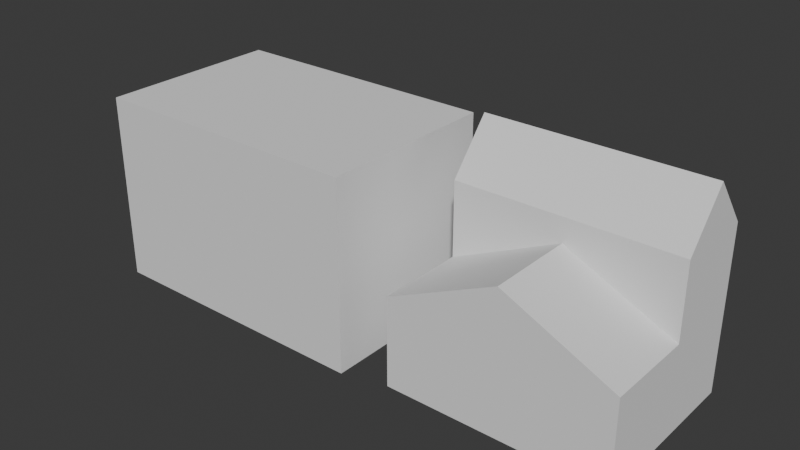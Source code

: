 # Source: Learn-House.blend  (saved by Blender 4.5.87; exported with 4.5.12 LTS)
import bpy
from mathutils import Matrix  # noqa: F401  (used for matrix-valued properties, if any)

bpy.ops.wm.read_factory_settings(use_empty=True)
scene = bpy.context.scene
scene.name = 'Scene'

# ---- collections
col_collection = bpy.data.collections.new('Collection'); scene.collection.children.link(col_collection)

# ---- world
world_world = bpy.data.worlds.new('World'); scene.world = world_world
world_world.use_nodes = True; world_world.node_tree.nodes.clear()
_N = world_world.node_tree.nodes; _L = world_world.node_tree.links
n0 = _N.new('ShaderNodeOutputWorld'); n0.name = 'World Output'; n0.location = (200, 100)
n1 = _N.new('ShaderNodeBackground'); n1.name = 'Background'; n1.location = (-200, 100)
n1.inputs[0].default_value = (0.05088, 0.05088, 0.05088, 1.0)
_L.new(n1.outputs[0], n0.inputs[0])
n0.is_active_output = True
world_world.color = (0.05088, 0.05088, 0.05088)
world_world.sun_shadow_jitter_overblur = 0.0

# ---- meshes
me_cube_006 = bpy.data.meshes.new('Cube.006')
me_cube_006.from_pydata([(-3.892, -1.0, -1.0), (-3.892, -1.0, 1.0), (-3.892, 1.0, -1.0), (-3.892, 1.0, 1.0), (1.0, -1.0, -1.0), (1.0, -1.0, 1.0), (1.0, 1.0, -1.0), (1.0, 1.0, 1.0), (-3.892, 2.81, 1.0), (-3.892, 2.81, -1.0), (1.0, 2.81, -1.0), (1.0, 2.81, 1.0), (-3.892, 1.0, 1.0), (1.0, 1.0, 1.0), (-3.892, 2.81, 1.0), (1.0, 2.81, 1.0), (-3.892, 1.0, 2.662), (1.0, 1.0, 2.662), (-3.892, 2.81, 2.662), (1.0, 2.81, 2.662), (1.0, 1.905, 1.0), (-3.892, 1.905, 1.0), (-3.892, 1.905, -1.0), (1.0, 1.905, -1.0), (1.0, 1.905, 1.0), (-3.892, 1.905, 1.0), (1.0, 1.905, 3.769), (-3.892, 1.905, 3.769), (-1.446, 1.0, -1.0), (-1.446, 1.0, 2.137), (-1.446, -1.0, -1.0), (-1.446, -1.0, 2.137), (-1.446, 2.81, -1.0), (-1.446, 2.81, 1.0), (-1.446, 1.0, 1.0), (-1.446, 2.81, 1.0), (-1.446, 1.0, 2.662), (-1.446, 2.81, 2.662), (-1.446, 1.905, -1.0)], [], [(0, 1, 3, 2), (29, 7, 13, 34), (6, 7, 5, 4), (30, 31, 1, 0), (28, 6, 4, 30), (29, 3, 1, 31), (32, 33, 11, 10), (22, 21, 8, 9), (20, 23, 10, 11), (38, 22, 9, 32), (25, 12, 16, 27), (20, 11, 15, 24), (33, 8, 14, 35), (21, 3, 12, 25), (27, 26, 19, 37, 18), (35, 14, 18, 37), (24, 15, 19, 26), (34, 13, 17, 36), (13, 24, 26, 17), (16, 36, 17, 26, 27), (8, 21, 25, 14), (7, 20, 24, 13), (14, 25, 27, 18), (28, 2, 22, 38), (7, 6, 23, 20), (2, 3, 21, 22), (6, 28, 38, 23), (12, 34, 36, 16), (15, 35, 37, 19), (11, 33, 35, 15), (23, 38, 32, 10), (9, 8, 33, 32), (7, 29, 31, 5), (2, 28, 30, 0), (4, 5, 31, 30), (3, 29, 34, 12)])
_uv = me_cube_006.uv_layers.new(name='UVMap')
_uv.uv.foreach_set('vector', [0.375, 0.0, 0.625, 0.0, 0.625, 0.25, 0.375, 0.25, 0.75, 0.5, 0.625, 0.5, 0.625, 0.5, 0.75, 0.5, 0.375, 0.5, 0.625, 0.5, 0.625, 0.75, 0.375, 0.75, 0.375, 0.875, 0.625, 0.875, 0.625, 1.0, 0.375, 1.0, 0.25, 0.5, 0.375, 0.5, 0.375, 0.75, 0.25, 0.75, 0.75, 0.5, 0.875, 0.5, 0.875, 0.75, 0.75, 0.75, 0.375, 0.375, 0.625, 0.375, 0.625, 0.5, 0.375, 0.5, 0.375, 0.25, 0.625, 0.25, 0.625, 0.25, 0.375, 0.25, 0.625, 0.5, 0.375, 0.5, 0.375, 0.5, 0.625, 0.5, 0.25, 0.5, 0.125, 0.5, 0.125, 0.5, 0.25, 0.5, 0.625, 0.25, 0.625, 0.25, 0.625, 0.25, 0.625, 0.25, 0.625, 0.5, 0.625, 0.5, 0.625, 0.5, 0.625, 0.5, 0.625, 0.375, 0.625, 0.25, 0.625, 0.25, 0.625, 0.375, 0.625, 0.25, 0.625, 0.25, 0.625, 0.25, 0.625, 0.25, 0.875, 0.5, 0.625, 0.5, 0.625, 0.5, 0.75, 0.5, 0.875, 0.5, 0.625, 0.375, 0.625, 0.25, 0.625, 0.25, 0.625, 0.375, 0.625, 0.5, 0.625, 0.5, 0.625, 0.5, 0.625, 0.5, 0.75, 0.5, 0.625, 0.5, 0.625, 0.5, 0.75, 0.5, 0.625, 0.5, 0.625, 0.5, 0.625, 0.5, 0.625, 0.5, 0.875, 0.5, 0.75, 0.5, 0.625, 0.5, 0.625, 0.5, 0.875, 0.5, 0.625, 0.25, 0.625, 0.25, 0.625, 0.25, 0.625, 0.25, 0.625, 0.5, 0.625, 0.5, 0.625, 0.5, 0.625, 0.5, 0.625, 0.25, 0.625, 0.25, 0.625, 0.25, 0.625, 0.25, 0.25, 0.5, 0.125, 0.5, 0.125, 0.5, 0.25, 0.5, 0.625, 0.5, 0.375, 0.5, 0.375, 0.5, 0.625, 0.5, 0.375, 0.25, 0.625, 0.25, 0.625, 0.25, 0.375, 0.25, 0.375, 0.5, 0.25, 0.5, 0.25, 0.5, 0.375, 0.5, 0.875, 0.5, 0.75, 0.5, 0.75, 0.5, 0.875, 0.5, 0.625, 0.5, 0.625, 0.375, 0.625, 0.375, 0.625, 0.5, 0.625, 0.5, 0.625, 0.375, 0.625, 0.375, 0.625, 0.5, 0.375, 0.5, 0.25, 0.5, 0.25, 0.5, 0.375, 0.5, 0.375, 0.25, 0.625, 0.25, 0.625, 0.375, 0.375, 0.375, 0.625, 0.5, 0.75, 0.5, 0.75, 0.75, 0.625, 0.75, 0.125, 0.5, 0.25, 0.5, 0.25, 0.75, 0.125, 0.75, 0.375, 0.75, 0.625, 0.75, 0.625, 0.875, 0.375, 0.875, 0.875, 0.5, 0.75, 0.5, 0.75, 0.5, 0.875, 0.5])
me_cube_006.update()
me_cube_007 = bpy.data.meshes.new('Cube.007')
me_cube_007.from_pydata([(-1.0, -1.0, -1.0), (-1.0, -1.0, 3.23), (-1.0, 1.0, -1.0), (-1.0, 1.0, 3.23), (5.311, -1.0, -1.0), (5.311, -1.0, 3.23), (5.311, 1.0, -1.0), (5.311, 1.0, 3.23), (-1.0, -3.145, -1.0), (-1.0, -3.145, 3.23), (5.311, -3.145, 3.23), (5.311, -3.145, -1.0)], [], [(0, 1, 3, 2), (2, 3, 7, 6), (6, 7, 5, 4), (5, 1, 9, 10), (2, 6, 4, 0), (7, 3, 1, 5), (11, 10, 9, 8), (4, 5, 10, 11), (1, 0, 8, 9), (0, 4, 11, 8)])
_uv = me_cube_007.uv_layers.new(name='UVMap')
_uv.uv.foreach_set('vector', [0.375, 0.0, 0.625, 0.0, 0.625, 0.25, 0.375, 0.25, 0.375, 0.25, 0.625, 0.25, 0.625, 0.5, 0.375, 0.5, 0.375, 0.5, 0.625, 0.5, 0.625, 0.75, 0.375, 0.75, 0.625, 0.75, 0.875, 0.75, 0.875, 0.75, 0.625, 0.75, 0.125, 0.5, 0.375, 0.5, 0.375, 0.75, 0.125, 0.75, 0.625, 0.5, 0.875, 0.5, 0.875, 0.75, 0.625, 0.75, 0.375, 0.75, 0.625, 0.75, 0.625, 1.0, 0.375, 1.0, 0.375, 0.75, 0.625, 0.75, 0.625, 0.75, 0.375, 0.75, 0.625, 0.0, 0.375, 0.0, 0.375, 0.0, 0.625, 0.0, 0.125, 0.75, 0.375, 0.75, 0.375, 0.75, 0.125, 0.75])
me_cube_007.update()

# ---- objects
ob_cube = bpy.data.objects.new('Cube', me_cube_006)
ob_cube_001 = bpy.data.objects.new('Cube.001', me_cube_007)

# ---- transforms, parenting, visibility, modifiers, constraints
ob_cube.location = (10.17, 0.0, 0.0)
ob_cube_001.location = (0.0, 1.887, 0.0)

# ---- collection membership
col_collection.objects.link(ob_cube)
col_collection.objects.link(ob_cube_001)

# ---- scene / render settings (as saved in the file)
scene.frame_start = 1; scene.frame_end = 250; scene.frame_set(1)
scene.render.engine = 'BLENDER_EEVEE_NEXT'
bpy.context.view_layer.update()

# ---- added for rendering (the .blend has no active camera and no usable light): camera, sun
cam_auto = bpy.data.cameras.new('AutoCamera')
cam_auto.lens = 50.0
cam_auto.sensor_width = 36.0
cam_auto.clip_end = 1000.0
ob_auto_camera = bpy.data.objects.new('AutoCamera', cam_auto)
scene.collection.objects.link(ob_auto_camera)
ob_auto_camera.location = (17.7692, -14.4078, 11.5326)
ob_auto_camera.rotation_euler = (1.09748, -7.21219e-08, 0.694738)
scene.camera = ob_auto_camera
light_auto_sun = bpy.data.lights.new('AutoSun', 'SUN')
light_auto_sun.energy = 3.0
light_auto_sun.angle = 0.0523599
ob_auto_sun = bpy.data.objects.new('AutoSun', light_auto_sun)
scene.collection.objects.link(ob_auto_sun)
ob_auto_sun.rotation_euler = (0.872665, 0.174533, 0.523599)
bpy.context.view_layer.update()

